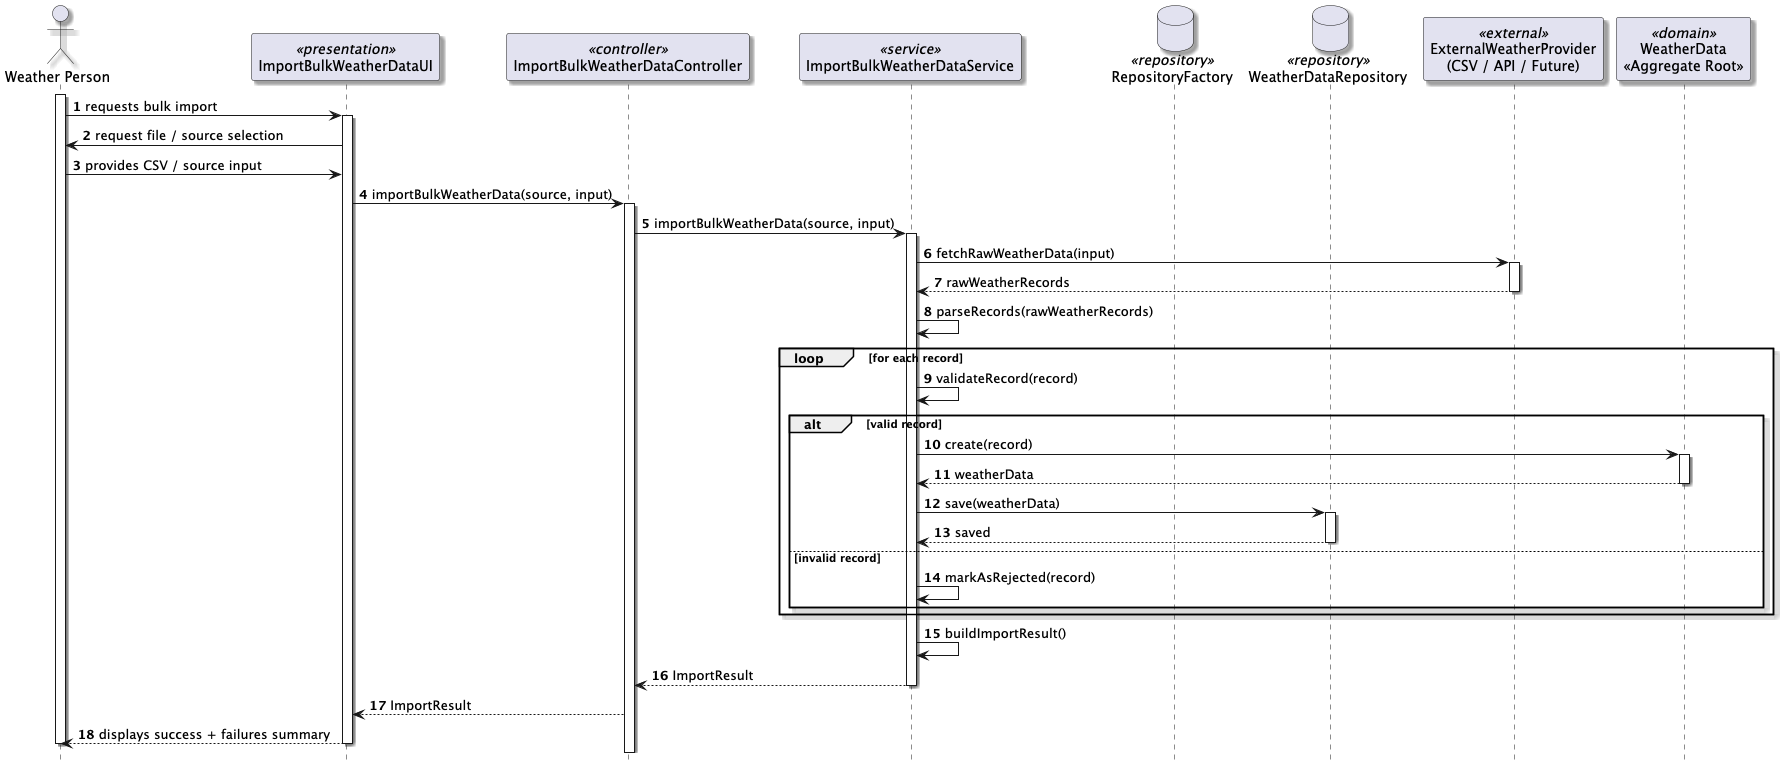

The diagram above was rendered by PlantUML. Its source (embedded in the PNG):
@startuml

skinparam packageStyle rectangle
skinparam shadowing true

hide footbox
autonumber

actor "Weather Person" as User

participant "ImportBulkWeatherDataUI" as UI <<presentation>>
participant "ImportBulkWeatherDataController" as Controller <<controller>>
participant "ImportBulkWeatherDataService" as Service <<service>>

database "RepositoryFactory" as RepoFac <<repository>>
database "WeatherDataRepository" as WeatherRepo <<repository>>

participant "ExternalWeatherProvider\n(CSV / API / Future)" as Provider <<external>>

participant "WeatherData\n<<Aggregate Root>>" as WeatherData <<domain>>

activate User

User -> UI : requests bulk import
activate UI

UI -> User : request file / source selection
User -> UI : provides CSV / source input

UI -> Controller : importBulkWeatherData(source, input)
activate Controller

Controller -> Service : importBulkWeatherData(source, input)
activate Service

Service -> Provider : fetchRawWeatherData(input)
activate Provider
Provider --> Service : rawWeatherRecords
deactivate Provider

Service -> Service : parseRecords(rawWeatherRecords)

loop for each record

    Service -> Service : validateRecord(record)

    alt valid record
        Service -> WeatherData : create(record)
        activate WeatherData
        WeatherData --> Service : weatherData
        deactivate WeatherData

        Service -> WeatherRepo : save(weatherData)
        activate WeatherRepo
        WeatherRepo --> Service : saved
        deactivate WeatherRepo

    else invalid record
        Service -> Service : markAsRejected(record)
    end

end

Service -> Service : buildImportResult()

Service --> Controller : ImportResult
deactivate Service

Controller --> UI : ImportResult

UI --> User : displays success + failures summary

deactivate UI
deactivate User

@enduml